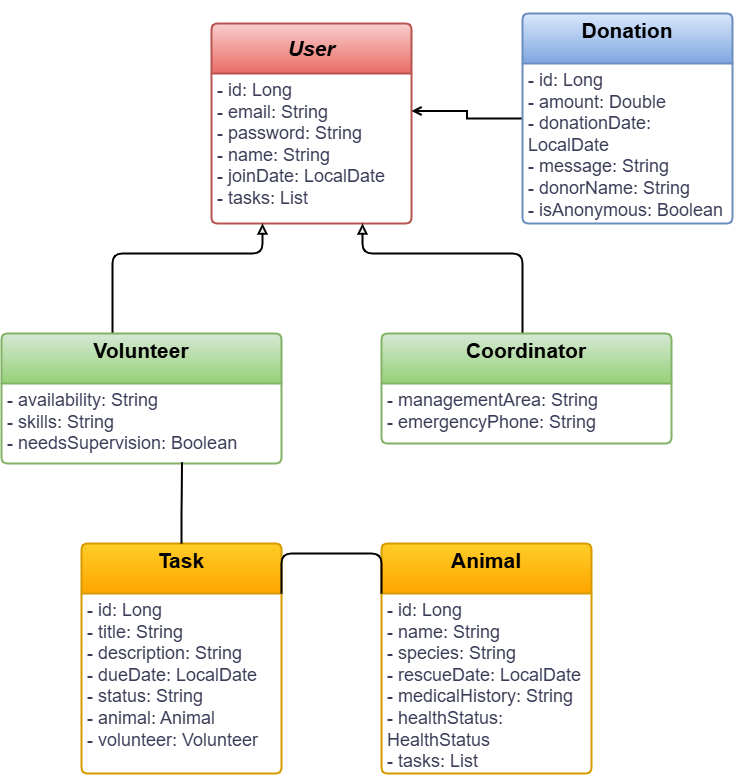

The diagram above was exported from draw.io. Its source (the exported page's mxGraphModel, read from the mxfile embedded in the PNG):
<mxGraphModel dx="1522" dy="825" grid="1" gridSize="10" guides="1" tooltips="1" connect="1" arrows="1" fold="1" page="1" pageScale="1" pageWidth="827" pageHeight="1169" math="0" shadow="0">
  <root>
    <mxCell id="0" />
    <mxCell id="1" parent="0" />
    <mxCell id="KdWwP3UvjtdTXXLHR-1u-75" parent="1" style="swimlane;childLayout=stackLayout;horizontal=1;startSize=50;horizontalStack=0;rounded=1;fontSize=14;fontStyle=0;strokeWidth=2;resizeParent=0;resizeLast=1;shadow=0;dashed=0;align=center;arcSize=4;whiteSpace=wrap;html=1;labelBackgroundColor=none;fillColor=#f8cecc;strokeColor=#b85450;gradientColor=#ea6b66;" value="&lt;h2&gt;&lt;i&gt;User&lt;/i&gt;&lt;/h2&gt;" vertex="1">
      <mxGeometry height="200" width="200" x="289" y="40" as="geometry" />
    </mxCell>
    <mxCell id="KdWwP3UvjtdTXXLHR-1u-76" parent="KdWwP3UvjtdTXXLHR-1u-75" style="align=left;strokeColor=none;fillColor=none;spacingLeft=4;spacingRight=4;fontSize=12;verticalAlign=top;resizable=0;rotatable=0;part=1;html=1;whiteSpace=wrap;labelBackgroundColor=none;fontColor=#393C56;rounded=1;" value="&lt;font style=&quot;font-size: 18px;&quot;&gt;- id: Long&lt;/font&gt;&lt;div&gt;&lt;font style=&quot;font-size: 18px;&quot;&gt;- email: String&lt;/font&gt;&lt;/div&gt;&lt;div&gt;&lt;font style=&quot;font-size: 18px;&quot;&gt;- password: String&lt;/font&gt;&lt;/div&gt;&lt;div&gt;&lt;font style=&quot;font-size: 18px;&quot;&gt;- name: String&lt;/font&gt;&lt;/div&gt;&lt;div&gt;&lt;font style=&quot;font-size: 18px;&quot;&gt;- joinDate: LocalDate&lt;/font&gt;&lt;/div&gt;&lt;div&gt;&lt;font style=&quot;font-size: 18px;&quot;&gt;- tasks: List&lt;/font&gt;&lt;/div&gt;" vertex="1">
      <mxGeometry height="150" width="200" y="50" as="geometry" />
    </mxCell>
    <mxCell id="KdWwP3UvjtdTXXLHR-1u-88" edge="1" parent="1" source="KdWwP3UvjtdTXXLHR-1u-77" style="edgeStyle=orthogonalEdgeStyle;rounded=1;orthogonalLoop=1;jettySize=auto;html=1;entryX=0.25;entryY=1;entryDx=0;entryDy=0;strokeColor=#000000;fontColor=#000000;fillColor=#F2CC8F;endArrow=block;endFill=0;strokeWidth=2;curved=0;" target="KdWwP3UvjtdTXXLHR-1u-76">
      <mxGeometry relative="1" as="geometry">
        <Array as="points">
          <mxPoint x="190" y="270" />
          <mxPoint x="340" y="270" />
        </Array>
      </mxGeometry>
    </mxCell>
    <mxCell id="KdWwP3UvjtdTXXLHR-1u-77" parent="1" style="swimlane;childLayout=stackLayout;horizontal=1;startSize=50;horizontalStack=0;rounded=1;fontSize=14;fontStyle=0;strokeWidth=2;resizeParent=0;resizeLast=1;shadow=0;dashed=0;align=center;arcSize=4;whiteSpace=wrap;html=1;labelBackgroundColor=none;fillColor=#d5e8d4;strokeColor=#82b366;gradientColor=#97d077;" value="&lt;h2&gt;Volunteer&lt;/h2&gt;&lt;div&gt;&lt;br&gt;&lt;/div&gt;" vertex="1">
      <mxGeometry height="130" width="280" x="79" y="350" as="geometry" />
    </mxCell>
    <mxCell id="KdWwP3UvjtdTXXLHR-1u-78" parent="KdWwP3UvjtdTXXLHR-1u-77" style="align=left;strokeColor=none;fillColor=none;spacingLeft=4;spacingRight=4;fontSize=12;verticalAlign=top;resizable=0;rotatable=0;part=1;html=1;whiteSpace=wrap;labelBackgroundColor=none;fontColor=#393C56;rounded=1;" value="&lt;font style=&quot;font-size: 18px;&quot;&gt;- availability: String&lt;/font&gt;&lt;div&gt;&lt;div&gt;&lt;font style=&quot;font-size: 18px;&quot;&gt;- skills: String&lt;/font&gt;&lt;/div&gt;&lt;div&gt;&lt;font style=&quot;font-size: 18px;&quot;&gt;- needsSupervision: Boolean&lt;/font&gt;&lt;/div&gt;&lt;div&gt;&lt;br&gt;&lt;/div&gt;&lt;/div&gt;" vertex="1">
      <mxGeometry height="80" width="280" y="50" as="geometry" />
    </mxCell>
    <mxCell id="KdWwP3UvjtdTXXLHR-1u-87" edge="1" parent="1" source="KdWwP3UvjtdTXXLHR-1u-79" style="edgeStyle=orthogonalEdgeStyle;rounded=1;orthogonalLoop=1;jettySize=auto;html=1;entryX=0.75;entryY=1;entryDx=0;entryDy=0;strokeColor=#000000;fontColor=#393C56;fillColor=#F2CC8F;endArrow=block;endFill=0;strokeWidth=2;curved=0;" target="KdWwP3UvjtdTXXLHR-1u-76">
      <mxGeometry relative="1" as="geometry">
        <Array as="points">
          <mxPoint x="600" y="270" />
          <mxPoint x="440" y="270" />
        </Array>
      </mxGeometry>
    </mxCell>
    <mxCell id="KdWwP3UvjtdTXXLHR-1u-79" parent="1" style="swimlane;childLayout=stackLayout;horizontal=1;startSize=50;horizontalStack=0;rounded=1;fontSize=14;fontStyle=0;strokeWidth=2;resizeParent=0;resizeLast=1;shadow=0;dashed=0;align=center;arcSize=4;whiteSpace=wrap;html=1;labelBackgroundColor=none;fillColor=#d5e8d4;strokeColor=#82b366;gradientColor=#97d077;" value="&lt;h2&gt;Coordinator&lt;/h2&gt;&lt;div&gt;&lt;br&gt;&lt;/div&gt;" vertex="1">
      <mxGeometry height="110" width="290" x="459" y="350" as="geometry" />
    </mxCell>
    <mxCell id="KdWwP3UvjtdTXXLHR-1u-80" parent="KdWwP3UvjtdTXXLHR-1u-79" style="align=left;strokeColor=none;fillColor=none;spacingLeft=4;spacingRight=4;fontSize=12;verticalAlign=top;resizable=0;rotatable=0;part=1;html=1;whiteSpace=wrap;labelBackgroundColor=none;fontColor=#393C56;rounded=1;" value="&lt;font style=&quot;font-size: 18px;&quot;&gt;- managementArea: String&lt;/font&gt;&lt;div&gt;&lt;font style=&quot;font-size: 18px;&quot;&gt;- emergencyPhone: String&lt;/font&gt;&lt;/div&gt;" vertex="1">
      <mxGeometry height="60" width="290" y="50" as="geometry" />
    </mxCell>
    <mxCell id="KdWwP3UvjtdTXXLHR-1u-89" parent="1" style="swimlane;childLayout=stackLayout;horizontal=1;startSize=50;horizontalStack=0;rounded=1;fontSize=14;fontStyle=0;strokeWidth=2;resizeParent=0;resizeLast=1;shadow=0;dashed=0;align=center;arcSize=4;whiteSpace=wrap;html=1;labelBackgroundColor=none;fillColor=#ffcd28;strokeColor=#d79b00;gradientColor=#ffa500;" value="&lt;h2&gt;Task&lt;/h2&gt;&lt;div&gt;&lt;br&gt;&lt;/div&gt;" vertex="1">
      <mxGeometry height="230" width="200" x="159" y="560" as="geometry" />
    </mxCell>
    <mxCell id="KdWwP3UvjtdTXXLHR-1u-90" parent="KdWwP3UvjtdTXXLHR-1u-89" style="align=left;strokeColor=none;fillColor=none;spacingLeft=4;spacingRight=4;fontSize=12;verticalAlign=top;resizable=0;rotatable=0;part=1;html=1;whiteSpace=wrap;labelBackgroundColor=none;fontColor=#393C56;rounded=1;" value="&lt;div&gt;&lt;div&gt;&lt;span style=&quot;font-size: 18px;&quot;&gt;- id: Long&lt;/span&gt;&lt;/div&gt;&lt;/div&gt;&lt;div&gt;&lt;span style=&quot;font-size: 18px;&quot;&gt;- title: String&lt;/span&gt;&lt;/div&gt;&lt;div&gt;&lt;span style=&quot;font-size: 18px;&quot;&gt;- description: String&lt;/span&gt;&lt;/div&gt;&lt;div&gt;&lt;span style=&quot;font-size: 18px;&quot;&gt;- dueDate: LocalDate&lt;/span&gt;&lt;/div&gt;&lt;div&gt;&lt;span style=&quot;font-size: 18px;&quot;&gt;- status: String&lt;/span&gt;&lt;/div&gt;&lt;div&gt;&lt;span style=&quot;font-size: 18px;&quot;&gt;- animal: Animal&lt;/span&gt;&lt;/div&gt;&lt;div&gt;&lt;span style=&quot;font-size: 18px;&quot;&gt;- volunteer: Volunteer&lt;/span&gt;&lt;/div&gt;" vertex="1">
      <mxGeometry height="180" width="200" y="50" as="geometry" />
    </mxCell>
    <mxCell id="KdWwP3UvjtdTXXLHR-1u-91" parent="1" style="swimlane;childLayout=stackLayout;horizontal=1;startSize=50;horizontalStack=0;rounded=1;fontSize=14;fontStyle=0;strokeWidth=2;resizeParent=0;resizeLast=1;shadow=0;dashed=0;align=center;arcSize=4;whiteSpace=wrap;html=1;labelBackgroundColor=none;fillColor=#ffcd28;strokeColor=#d79b00;gradientColor=#ffa500;" value="&lt;h2&gt;Animal&lt;/h2&gt;&lt;div&gt;&lt;br&gt;&lt;/div&gt;" vertex="1">
      <mxGeometry height="230" width="210" x="459" y="560" as="geometry" />
    </mxCell>
    <mxCell id="KdWwP3UvjtdTXXLHR-1u-92" parent="KdWwP3UvjtdTXXLHR-1u-91" style="align=left;strokeColor=none;fillColor=none;spacingLeft=4;spacingRight=4;fontSize=12;verticalAlign=top;resizable=0;rotatable=0;part=1;html=1;whiteSpace=wrap;labelBackgroundColor=none;fontColor=#393C56;rounded=1;" value="&lt;font style=&quot;font-size: 18px;&quot;&gt;- id: Long&lt;/font&gt;&lt;div&gt;&lt;span style=&quot;font-size: 18px;&quot;&gt;- name: String&lt;/span&gt;&lt;/div&gt;&lt;div&gt;&lt;span style=&quot;font-size: 18px;&quot;&gt;- species: String&lt;/span&gt;&lt;/div&gt;&lt;div&gt;&lt;span style=&quot;font-size: 18px;&quot;&gt;- rescueDate: LocalDate&lt;/span&gt;&lt;/div&gt;&lt;div&gt;&lt;span style=&quot;font-size: 18px;&quot;&gt;- medicalHistory: String&lt;/span&gt;&lt;/div&gt;&lt;div&gt;&lt;span style=&quot;font-size: 18px;&quot;&gt;- healthStatus: HealthStatus&lt;/span&gt;&lt;/div&gt;&lt;div&gt;&lt;span style=&quot;font-size: 18px;&quot;&gt;- tasks: List&lt;/span&gt;&lt;/div&gt;" vertex="1">
      <mxGeometry height="180" width="210" y="50" as="geometry" />
    </mxCell>
    <mxCell id="CR9b9FOkcel9Zk_5G-tB-10" edge="1" parent="1" source="KdWwP3UvjtdTXXLHR-1u-95" style="edgeStyle=orthogonalEdgeStyle;rounded=0;orthogonalLoop=1;jettySize=auto;html=1;entryX=1;entryY=0.25;entryDx=0;entryDy=0;endArrow=open;endFill=0;strokeWidth=2;" target="KdWwP3UvjtdTXXLHR-1u-76">
      <mxGeometry relative="1" as="geometry">
        <mxPoint x="510" y="160" as="targetPoint" />
      </mxGeometry>
    </mxCell>
    <mxCell id="KdWwP3UvjtdTXXLHR-1u-95" parent="1" style="swimlane;childLayout=stackLayout;horizontal=1;startSize=50;horizontalStack=0;rounded=1;fontSize=14;fontStyle=0;strokeWidth=2;resizeParent=0;resizeLast=1;shadow=0;dashed=0;align=center;arcSize=4;whiteSpace=wrap;html=1;labelBackgroundColor=none;fillColor=#dae8fc;gradientColor=#7ea6e0;strokeColor=#6c8ebf;" value="&lt;h2&gt;Donation&lt;/h2&gt;&lt;div&gt;&lt;br&gt;&lt;/div&gt;" vertex="1">
      <mxGeometry height="210" width="210" x="600" y="30" as="geometry" />
    </mxCell>
    <mxCell id="KdWwP3UvjtdTXXLHR-1u-96" parent="KdWwP3UvjtdTXXLHR-1u-95" style="align=left;strokeColor=none;fillColor=none;spacingLeft=4;spacingRight=4;fontSize=12;verticalAlign=top;resizable=0;rotatable=0;part=1;html=1;whiteSpace=wrap;labelBackgroundColor=none;fontColor=#393C56;rounded=1;" value="&lt;span style=&quot;font-size: 18px;&quot;&gt;- id: Long&lt;/span&gt;&lt;div&gt;&lt;span style=&quot;font-size: 18px;&quot;&gt;- amount: Double&lt;/span&gt;&lt;/div&gt;&lt;div&gt;&lt;span style=&quot;font-size: 18px;&quot;&gt;- donationDate: LocalDate&lt;/span&gt;&lt;/div&gt;&lt;div&gt;&lt;span style=&quot;font-size: 18px;&quot;&gt;- message: String&lt;/span&gt;&lt;/div&gt;&lt;div&gt;&lt;span style=&quot;font-size: 18px;&quot;&gt;- donorName: String&lt;/span&gt;&lt;/div&gt;&lt;div&gt;&lt;span style=&quot;font-size: 18px;&quot;&gt;- isAnonymous: Boolean&lt;/span&gt;&lt;/div&gt;" vertex="1">
      <mxGeometry height="160" width="210" y="50" as="geometry" />
    </mxCell>
    <mxCell id="KdWwP3UvjtdTXXLHR-1u-120" edge="1" parent="1" source="KdWwP3UvjtdTXXLHR-1u-92" style="edgeStyle=orthogonalEdgeStyle;rounded=1;orthogonalLoop=1;jettySize=auto;html=1;exitX=0;exitY=0;exitDx=0;exitDy=0;entryX=1;entryY=0;entryDx=0;entryDy=0;strokeColor=#000000;fontColor=#393C56;fillColor=#F2CC8F;endArrow=none;endFill=0;startArrow=none;startFill=0;strokeWidth=2;" target="KdWwP3UvjtdTXXLHR-1u-90">
      <mxGeometry relative="1" as="geometry">
        <Array as="points">
          <mxPoint x="400" y="570" />
          <mxPoint x="400" y="570" />
        </Array>
      </mxGeometry>
    </mxCell>
    <mxCell id="KdWwP3UvjtdTXXLHR-1u-121" edge="1" parent="1" source="KdWwP3UvjtdTXXLHR-1u-89" style="edgeStyle=orthogonalEdgeStyle;rounded=1;orthogonalLoop=1;jettySize=auto;html=1;entryX=0.645;entryY=0.985;entryDx=0;entryDy=0;entryPerimeter=0;strokeColor=#000000;fontColor=#393C56;fillColor=#F2CC8F;endArrow=none;endFill=0;startArrow=none;startFill=0;strokeWidth=2;" target="KdWwP3UvjtdTXXLHR-1u-78">
      <mxGeometry relative="1" as="geometry" />
    </mxCell>
  </root>
</mxGraphModel>